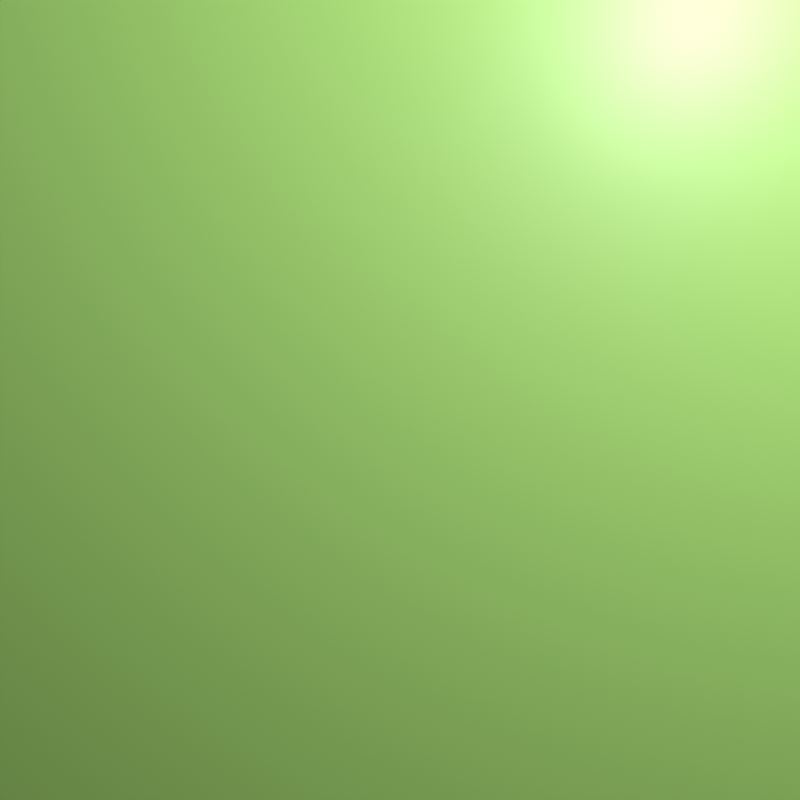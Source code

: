 # Source: 5.blend  (saved by Blender 3.0.42; exported with 4.5.12 LTS)
import bpy
from mathutils import Matrix  # noqa: F401  (used for matrix-valued properties, if any)

bpy.ops.wm.read_factory_settings(use_empty=True)
scene = bpy.context.scene
scene.name = 'Scene'

# ---- collections
col_collection = bpy.data.collections.new('Collection'); scene.collection.children.link(col_collection)

# ---- materials (node trees are filled in below, after node groups)
mat_material = bpy.data.materials.new('Material')
mat_material.alpha_threshold = 0.0
mat_material.use_transparent_shadow = False
mat_material.line_color = (0.0, 0.0, 0.0, 1.0)
mat_material_001 = bpy.data.materials.new('Material.001')
mat_material_001.use_transparent_shadow = False
mat_material_002 = bpy.data.materials.new('Material.002')

# ---- material node trees
mat_material.use_nodes = True; mat_material.node_tree.nodes.clear()
_N = mat_material.node_tree.nodes; _L = mat_material.node_tree.links
n0 = _N.new('ShaderNodeOutputMaterial'); n0.name = 'Material Output'; n0.location = (300, 300)
n1 = _N.new('ShaderNodeBsdfPrincipled'); n1.name = 'Principled BSDF'; n1.location = (10, 300)
n1.distribution = 'GGX'
n1.subsurface_method = 'RANDOM_WALK_SKIN'
n1.inputs[0].default_value = (0.4394, 0.7976, 0.1984, 1.0)
n1.inputs[2].default_value = 0.4
n1.inputs[3].default_value = 1.45
n1.inputs[27].default_value = (0.0, 0.0, 0.0, 1.0)
n1.inputs[28].default_value = 1.0
_L.new(n1.outputs[0], n0.inputs[0])
n0.is_active_output = True
mat_material_001.use_nodes = True; mat_material_001.node_tree.nodes.clear()
_N = mat_material_001.node_tree.nodes; _L = mat_material_001.node_tree.links
n0 = _N.new('ShaderNodeBsdfPrincipled'); n0.name = 'Principled BSDF'; n0.location = (10, 300)
n0.distribution = 'GGX'
n0.subsurface_method = 'RANDOM_WALK_SKIN'
n0.inputs[0].default_value = (0.7994, 0.5175, 0.0, 1.0)
n0.inputs[3].default_value = 1.45
n0.inputs[27].default_value = (0.0, 0.0, 0.0, 1.0)
n0.inputs[28].default_value = 1.0
n1 = _N.new('ShaderNodeOutputMaterial'); n1.name = 'Material Output'; n1.location = (300, 300)
_L.new(n0.outputs[0], n1.inputs[0])
n1.is_active_output = True
mat_material_002.use_nodes = True; mat_material_002.node_tree.nodes.clear()
_N = mat_material_002.node_tree.nodes; _L = mat_material_002.node_tree.links
n0 = _N.new('ShaderNodeBsdfPrincipled'); n0.name = 'Principled BSDF'; n0.location = (10, 300)
n0.distribution = 'GGX'
n0.subsurface_method = 'RANDOM_WALK_SKIN'
n0.inputs[3].default_value = 1.45
n0.inputs[4].default_value = 0.0
n0.inputs[27].default_value = (0.0, 0.0, 0.0, 1.0)
n0.inputs[28].default_value = 1.0
n1 = _N.new('ShaderNodeOutputMaterial'); n1.name = 'Material Output'; n1.location = (300, 300)
n1.target = 'CYCLES'
n2 = _N.new('ShaderNodeOutputMaterial'); n2.name = 'Material Output.001'; n2.location = (0, 0)
n2.target = 'EEVEE'
n3 = _N.new('ShaderNodeMixShader'); n3.name = 'Mix Shader'; n3.location = (0, 0)
n3.label = 'Disable Shadow'
n3.hide = True
n4 = _N.new('ShaderNodeLightPath'); n4.name = 'Light Path'; n4.location = (0, 0)
n4.hide = True
n5 = _N.new('ShaderNodeBsdfTransparent'); n5.name = 'Transparent BSDF'; n5.location = (0, 0)
n5.hide = True
_L.new(n0.outputs[0], n1.inputs[0])
_L.new(n0.outputs[0], n3.inputs[1])
_L.new(n3.outputs[0], n2.inputs[0])
_L.new(n4.outputs[1], n3.inputs[0])
_L.new(n5.outputs[0], n3.inputs[2])
n1.is_active_output = True

# ---- world
world_world = bpy.data.worlds.new('World'); scene.world = world_world
world_world.use_nodes = True; world_world.node_tree.nodes.clear()
_N = world_world.node_tree.nodes; _L = world_world.node_tree.links
n0 = _N.new('ShaderNodeOutputWorld'); n0.name = 'World Output'; n0.location = (300, 300)
n1 = _N.new('ShaderNodeBackground'); n1.name = 'Background'; n1.location = (10, 300)
n1.inputs[0].default_value = (0.05088, 0.05088, 0.05088, 1.0)
_L.new(n1.outputs[0], n0.inputs[0])
n0.is_active_output = True
world_world.color = (0.05088, 0.05088, 0.05088)
world_world.use_sun_shadow = False
world_world.sun_shadow_jitter_overblur = 0.0

# ---- cameras
cam_camera = bpy.data.cameras.new('Camera')
cam_camera.clip_end = 100.0
cam_camera.ortho_scale = 7.314

# ---- lights
light_light = bpy.data.lights.new('Light', 'POINT')
light_light.transmission_factor = 0.0
light_light.energy = 1000.0
light_light.shadow_soft_size = 0.1
light_light.shadow_maximum_resolution = 0.006
light_light.use_absolute_resolution = True

# ---- meshes
me_cube = bpy.data.meshes.new('Cube')
me_cube.from_pydata([(1.0, 1.0, 1.0), (1.0, 1.0, -1.0), (1.0, -1.0, 1.0), (1.0, -1.0, -1.0), (-1.0, 1.0, 1.0), (-1.0, 1.0, -1.0), (-1.0, -1.0, 1.0), (-1.0, -1.0, -1.0)], [], [(0, 4, 6, 2), (3, 2, 6, 7), (7, 6, 4, 5), (5, 1, 3, 7), (1, 0, 2, 3), (5, 4, 0, 1)])
_uv = me_cube.uv_layers.new(name='UVMap')
_uv.uv.foreach_set('vector', [0.625, 0.5, 0.875, 0.5, 0.875, 0.75, 0.625, 0.75, 0.375, 0.75, 0.625, 0.75, 0.625, 1.0, 0.375, 1.0, 0.375, 0.0, 0.625, 0.0, 0.625, 0.25, 0.375, 0.25, 0.125, 0.5, 0.375, 0.5, 0.375, 0.75, 0.125, 0.75, 0.375, 0.5, 0.625, 0.5, 0.625, 0.75, 0.375, 0.75, 0.375, 0.25, 0.625, 0.25, 0.625, 0.5, 0.375, 0.5])
me_cube.materials.append(mat_material)
me_cube.use_remesh_preserve_volume = False
me_cube.use_remesh_preserve_attributes = False
me_cube.use_mirror_vertex_groups = False
me_cube.update()
me_cube_001 = bpy.data.meshes.new('Cube.001')
me_cube_001.from_pydata([(-1.0, -1.0, -1.0), (-1.0, -1.0, 1.0), (-1.0, 1.0, -1.0), (-1.0, 1.0, 1.0), (1.0, -1.0, -1.0), (1.0, -1.0, 1.0), (1.0, 1.0, -1.0), (1.0, 1.0, 1.0)], [], [(0, 1, 3, 2), (2, 3, 7, 6), (6, 7, 5, 4), (4, 5, 1, 0), (2, 6, 4, 0), (7, 3, 1, 5)])
_uv = me_cube_001.uv_layers.new(name='UVMap')
_uv.uv.foreach_set('vector', [0.375, 0.0, 0.625, 0.0, 0.625, 0.25, 0.375, 0.25, 0.375, 0.25, 0.625, 0.25, 0.625, 0.5, 0.375, 0.5, 0.375, 0.5, 0.625, 0.5, 0.625, 0.75, 0.375, 0.75, 0.375, 0.75, 0.625, 0.75, 0.625, 1.0, 0.375, 1.0, 0.125, 0.5, 0.375, 0.5, 0.375, 0.75, 0.125, 0.75, 0.625, 0.5, 0.875, 0.5, 0.875, 0.75, 0.625, 0.75])
me_cube_001.use_remesh_fix_poles = True
me_cube_001.use_remesh_preserve_attributes = False
me_cube_001.update()
me_icosphere = bpy.data.meshes.new('Icosphere')
me_icosphere.from_pydata([(0.0, 0.0, -1.0), (0.7236, -0.5257, -0.4472), (-0.2764, -0.8506, -0.4472), (-0.8944, 0.0, -0.4472), (-0.2764, 0.8506, -0.4472), (0.7236, 0.5257, -0.4472), (0.2764, -0.8506, 0.4472), (-0.7236, -0.5257, 0.4472), (-0.7236, 0.5257, 0.4472), (0.2764, 0.8506, 0.4472), (0.8944, 0.0, 0.4472), (0.0, 0.0, 1.0), (-0.1625, -0.5, -0.8507), (0.4253, -0.309, -0.8507), (0.2629, -0.809, -0.5257), (0.8506, 0.0, -0.5257), (0.4253, 0.309, -0.8507), (-0.5257, 0.0, -0.8507), (-0.6882, -0.5, -0.5257), (-0.1625, 0.5, -0.8507), (-0.6882, 0.5, -0.5257), (0.2629, 0.809, -0.5257), (0.9511, -0.309, 0.0), (0.9511, 0.309, 0.0), (0.0, -1.0, 0.0), (0.5878, -0.809, 0.0), (-0.9511, -0.309, 0.0), (-0.5878, -0.809, 0.0), (-0.5878, 0.809, 0.0), (-0.9511, 0.309, 0.0), (0.5878, 0.809, 0.0), (0.0, 1.0, 0.0), (0.6882, -0.5, 0.5257), (-0.2629, -0.809, 0.5257), (-0.8506, 0.0, 0.5257), (-0.2629, 0.809, 0.5257), (0.6882, 0.5, 0.5257), (0.1625, -0.5, 0.8507), (0.5257, 0.0, 0.8507), (-0.4253, -0.309, 0.8507), (-0.4253, 0.309, 0.8507), (0.1625, 0.5, 0.8507)], [], [(0, 13, 12), (1, 13, 15), (0, 12, 17), (0, 17, 19), (0, 19, 16), (1, 15, 22), (2, 14, 24), (3, 18, 26), (4, 20, 28), (5, 21, 30), (1, 22, 25), (2, 24, 27), (3, 26, 29), (4, 28, 31), (5, 30, 23), (6, 32, 37), (7, 33, 39), (8, 34, 40), (9, 35, 41), (10, 36, 38), (38, 41, 11), (38, 36, 41), (36, 9, 41), (41, 40, 11), (41, 35, 40), (35, 8, 40), (40, 39, 11), (40, 34, 39), (34, 7, 39), (39, 37, 11), (39, 33, 37), (33, 6, 37), (37, 38, 11), (37, 32, 38), (32, 10, 38), (23, 36, 10), (23, 30, 36), (30, 9, 36), (31, 35, 9), (31, 28, 35), (28, 8, 35), (29, 34, 8), (29, 26, 34), (26, 7, 34), (27, 33, 7), (27, 24, 33), (24, 6, 33), (25, 32, 6), (25, 22, 32), (22, 10, 32), (30, 31, 9), (30, 21, 31), (21, 4, 31), (28, 29, 8), (28, 20, 29), (20, 3, 29), (26, 27, 7), (26, 18, 27), (18, 2, 27), (24, 25, 6), (24, 14, 25), (14, 1, 25), (22, 23, 10), (22, 15, 23), (15, 5, 23), (16, 21, 5), (16, 19, 21), (19, 4, 21), (19, 20, 4), (19, 17, 20), (17, 3, 20), (17, 18, 3), (17, 12, 18), (12, 2, 18), (15, 16, 5), (15, 13, 16), (13, 0, 16), (12, 14, 2), (12, 13, 14), (13, 1, 14)])
_uv = me_icosphere.uv_layers.new(name='UVMap')
_uv.uv.foreach_set('vector', [0.1818, 0.0, 0.2273, 0.07873, 0.1364, 0.07873, 0.2727, 0.1575, 0.3182, 0.07873, 0.3636, 0.1575, 0.9091, 0.0, 0.9545, 0.07873, 0.8636, 0.07873, 0.7273, 0.0, 0.7727, 0.07873, 0.6818, 0.07873, 0.5455, 0.0, 0.5909, 0.07873, 0.5, 0.07873, 0.2727, 0.1575, 0.3636, 0.1575, 0.3182, 0.2362, 0.09091, 0.1575, 0.1818, 0.1575, 0.1364, 0.2362, 0.8182, 0.1575, 0.9091, 0.1575, 0.8636, 0.2362, 0.6364, 0.1575, 0.7273, 0.1575, 0.6818, 0.2362, 0.4545, 0.1575, 0.5455, 0.1575, 0.5, 0.2362, 0.2727, 0.1575, 0.3182, 0.2362, 0.2273, 0.2362, 0.09091, 0.1575, 0.1364, 0.2362, 0.04546, 0.2362, 0.8182, 0.1575, 0.8636, 0.2362, 0.7727, 0.2362, 0.6364, 0.1575, 0.6818, 0.2362, 0.5909, 0.2362, 0.4545, 0.1575, 0.5, 0.2362, 0.4091, 0.2362, 0.1818, 0.3149, 0.2727, 0.3149, 0.2273, 0.3937, 0.0, 0.3149, 0.09091, 0.3149, 0.04546, 0.3937, 0.7273, 0.3149, 0.8182, 0.3149, 0.7727, 0.3937, 0.5455, 0.3149, 0.6364, 0.3149, 0.5909, 0.3937, 0.3636, 0.3149, 0.4545, 0.3149, 0.4091, 0.3937, 0.4091, 0.3937, 0.5, 0.3937, 0.4545, 0.4724, 0.4091, 0.3937, 0.4545, 0.3149, 0.5, 0.3937, 0.4545, 0.3149, 0.5455, 0.3149, 0.5, 0.3937, 0.5909, 0.3937, 0.6818, 0.3937, 0.6364, 0.4724, 0.5909, 0.3937, 0.6364, 0.3149, 0.6818, 0.3937, 0.6364, 0.3149, 0.7273, 0.3149, 0.6818, 0.3937, 0.7727, 0.3937, 0.8636, 0.3937, 0.8182, 0.4724, 0.7727, 0.3937, 0.8182, 0.3149, 0.8636, 0.3937, 0.8182, 0.3149, 0.9091, 0.3149, 0.8636, 0.3937, 0.04546, 0.3937, 0.1364, 0.3937, 0.09091, 0.4724, 0.04546, 0.3937, 0.09091, 0.3149, 0.1364, 0.3937, 0.09091, 0.3149, 0.1818, 0.3149, 0.1364, 0.3937, 0.2273, 0.3937, 0.3182, 0.3937, 0.2727, 0.4724, 0.2273, 0.3937, 0.2727, 0.3149, 0.3182, 0.3937, 0.2727, 0.3149, 0.3636, 0.3149, 0.3182, 0.3937, 0.4091, 0.2362, 0.4545, 0.3149, 0.3636, 0.3149, 0.4091, 0.2362, 0.5, 0.2362, 0.4545, 0.3149, 0.5, 0.2362, 0.5455, 0.3149, 0.4545, 0.3149, 0.5909, 0.2362, 0.6364, 0.3149, 0.5455, 0.3149, 0.5909, 0.2362, 0.6818, 0.2362, 0.6364, 0.3149, 0.6818, 0.2362, 0.7273, 0.3149, 0.6364, 0.3149, 0.7727, 0.2362, 0.8182, 0.3149, 0.7273, 0.3149, 0.7727, 0.2362, 0.8636, 0.2362, 0.8182, 0.3149, 0.8636, 0.2362, 0.9091, 0.3149, 0.8182, 0.3149, 0.04546, 0.2362, 0.09091, 0.3149, 0.0, 0.3149, 0.04546, 0.2362, 0.1364, 0.2362, 0.09091, 0.3149, 0.1364, 0.2362, 0.1818, 0.3149, 0.09091, 0.3149, 0.2273, 0.2362, 0.2727, 0.3149, 0.1818, 0.3149, 0.2273, 0.2362, 0.3182, 0.2362, 0.2727, 0.3149, 0.3182, 0.2362, 0.3636, 0.3149, 0.2727, 0.3149, 0.5, 0.2362, 0.5909, 0.2362, 0.5455, 0.3149, 0.5, 0.2362, 0.5455, 0.1575, 0.5909, 0.2362, 0.5455, 0.1575, 0.6364, 0.1575, 0.5909, 0.2362, 0.6818, 0.2362, 0.7727, 0.2362, 0.7273, 0.3149, 0.6818, 0.2362, 0.7273, 0.1575, 0.7727, 0.2362, 0.7273, 0.1575, 0.8182, 0.1575, 0.7727, 0.2362, 0.8636, 0.2362, 0.9545, 0.2362, 0.9091, 0.3149, 0.8636, 0.2362, 0.9091, 0.1575, 0.9545, 0.2362, 0.9091, 0.1575, 1.0, 0.1575, 0.9545, 0.2362, 0.1364, 0.2362, 0.2273, 0.2362, 0.1818, 0.3149, 0.1364, 0.2362, 0.1818, 0.1575, 0.2273, 0.2362, 0.1818, 0.1575, 0.2727, 0.1575, 0.2273, 0.2362, 0.3182, 0.2362, 0.4091, 0.2362, 0.3636, 0.3149, 0.3182, 0.2362, 0.3636, 0.1575, 0.4091, 0.2362, 0.3636, 0.1575, 0.4545, 0.1575, 0.4091, 0.2362, 0.5, 0.07873, 0.5455, 0.1575, 0.4545, 0.1575, 0.5, 0.07873, 0.5909, 0.07873, 0.5455, 0.1575, 0.5909, 0.07873, 0.6364, 0.1575, 0.5455, 0.1575, 0.6818, 0.07873, 0.7273, 0.1575, 0.6364, 0.1575, 0.6818, 0.07873, 0.7727, 0.07873, 0.7273, 0.1575, 0.7727, 0.07873, 0.8182, 0.1575, 0.7273, 0.1575, 0.8636, 0.07873, 0.9091, 0.1575, 0.8182, 0.1575, 0.8636, 0.07873, 0.9545, 0.07873, 0.9091, 0.1575, 0.9545, 0.07873, 1.0, 0.1575, 0.9091, 0.1575, 0.3636, 0.1575, 0.4091, 0.07873, 0.4545, 0.1575, 0.3636, 0.1575, 0.3182, 0.07873, 0.4091, 0.07873, 0.3182, 0.07873, 0.3636, 0.0, 0.4091, 0.07873, 0.1364, 0.07873, 0.1818, 0.1575, 0.09091, 0.1575, 0.1364, 0.07873, 0.2273, 0.07873, 0.1818, 0.1575, 0.2273, 0.07873, 0.2727, 0.1575, 0.1818, 0.1575])
me_icosphere.materials.append(mat_material_001)
me_icosphere.use_remesh_fix_poles = True
me_icosphere.use_remesh_preserve_attributes = False
me_icosphere.update()
me_cube_002 = bpy.data.meshes.new('Cube.002')
me_cube_002.from_pydata([(-1.0, -1.0, -1.0), (-1.0, -1.0, 1.0), (-1.0, 1.0, -1.0), (-1.0, 1.0, 1.0), (1.0, -1.0, -1.0), (1.0, -1.0, 1.0), (1.0, 1.0, -1.0), (1.0, 1.0, 1.0)], [], [(0, 1, 3, 2), (2, 3, 7, 6), (6, 7, 5, 4), (4, 5, 1, 0), (2, 6, 4, 0), (7, 3, 1, 5)])
_uv = me_cube_002.uv_layers.new(name='UVMap')
_uv.uv.foreach_set('vector', [0.375, 0.0, 0.625, 0.0, 0.625, 0.25, 0.375, 0.25, 0.375, 0.25, 0.625, 0.25, 0.625, 0.5, 0.375, 0.5, 0.375, 0.5, 0.625, 0.5, 0.625, 0.75, 0.375, 0.75, 0.375, 0.75, 0.625, 0.75, 0.625, 1.0, 0.375, 1.0, 0.125, 0.5, 0.375, 0.5, 0.375, 0.75, 0.125, 0.75, 0.625, 0.5, 0.875, 0.5, 0.875, 0.75, 0.625, 0.75])
me_cube_002.materials.append(mat_material_002)
me_cube_002.use_remesh_fix_poles = True
me_cube_002.use_remesh_preserve_attributes = False
me_cube_002.update()

# ---- objects
ob_cube = bpy.data.objects.new('Cube', me_cube)
ob_light = bpy.data.objects.new('Light', light_light)
ob_camera = bpy.data.objects.new('Camera', cam_camera)
ob_cube_001 = bpy.data.objects.new('Cube.001', me_cube_001)
ob_icosphere = bpy.data.objects.new('Icosphere', me_icosphere)
ob_cube_002 = bpy.data.objects.new('Cube.002', me_cube_002)
ob_turbulence = bpy.data.objects.new('Turbulence', None)

# ---- transforms, parenting, visibility, modifiers, constraints
ob_cube.location = (0.0, 0.0, 0.0)
ob_cube.scale = (0.01, 3.0, 3.0)
ob_cube.lock_rotations_4d = False
ob_cube.empty_display_type = 'ARROWS'
ob_cube.lineart.crease_threshold = 0.0
ob_light.location = (4.076, 2.291, 3.074)
ob_light.rotation_euler = (0.6503, 0.05522, 1.866)
ob_light.lock_rotations_4d = False
ob_light.empty_display_type = 'ARROWS'
ob_light.color = (0.0, 0.0, 0.0, 0.0)
ob_light.lineart.crease_threshold = 0.0
ob_camera.location = (5.0, 0.0, 0.0)
ob_camera.rotation_euler = (1.577, 0.0, 1.574)
ob_camera.lock_rotations_4d = False
ob_camera.empty_display_type = 'ARROWS'
ob_camera.color = (0.0, 0.0, 0.0, 0.0)
ob_camera.display_type = 'WIRE'
ob_camera.lineart.crease_threshold = 0.0
ob_cube_001.location = (0.0, 0.0, 0.1329)
ob_cube_001.scale = (0.25, 0.25, 0.25)
ob_cube_001.show_instancer_for_render = False
_m = ob_cube_001.modifiers.new('ParticleSystem', 'PARTICLE_SYSTEM')
ob_icosphere.location = (0.0, 5.758, 0.0)
ob_cube_002.location = (0.312, 0.0, 0.0)
ob_cube_002.scale = (0.75, 0.75, 0.75)
ob_cube_002.visible_shadow = False
_m = ob_cube_002.modifiers.new('Collision', 'COLLISION')
ob_turbulence.location = (0.0, 0.0, 0.0)

# ---- collection membership
col_collection.objects.link(ob_cube)
col_collection.objects.link(ob_light)
col_collection.objects.link(ob_camera)
col_collection.objects.link(ob_cube_001)
col_collection.objects.link(ob_icosphere)
col_collection.objects.link(ob_cube_002)
col_collection.objects.link(ob_turbulence)

# ---- scene / render settings (as saved in the file)
scene.camera = ob_camera
scene.frame_start = 1; scene.frame_end = 200; scene.frame_set(145)
scene.render.engine = 'BLENDER_EEVEE_NEXT'
scene.render.image_settings.color_mode = 'RGB'
scene.render.resolution_x = 900
scene.render.resolution_y = 900
scene.cycles.sampling_pattern = 'TABULATED_SOBOL'
scene.cycles.use_light_tree = False
scene.view_settings.view_transform = 'Standard'
bpy.context.view_layer.update()
